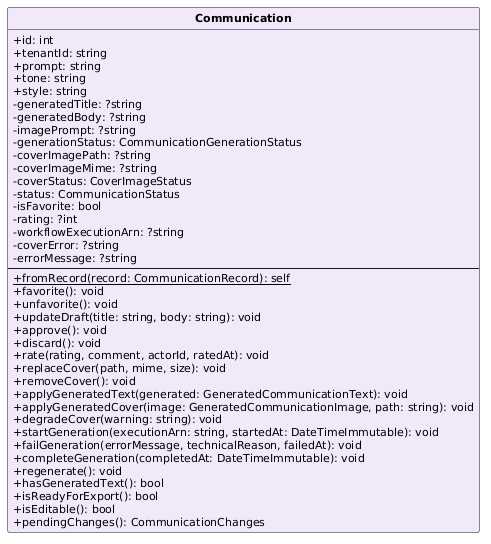

The diagram above was rendered by PlantUML. Its source (embedded in the PNG):
@startuml
skinparam classAttributeIconSize 0
skinparam classFontStyle bold
skinparam classFontSize 13
skinparam classAttributeFontSize 11
skinparam shadowing false
hide circle
class Communication #F1E8FA {
  +id: int
  +tenantId: string
  +prompt: string
  +tone: string
  +style: string
  -generatedTitle: ?string
  -generatedBody: ?string
  -imagePrompt: ?string
  -generationStatus: CommunicationGenerationStatus
  -coverImagePath: ?string
  -coverImageMime: ?string
  -coverStatus: CoverImageStatus
  -status: CommunicationStatus
  -isFavorite: bool
  -rating: ?int
  -workflowExecutionArn: ?string
  -coverError: ?string
  -errorMessage: ?string
  --
  {static} +fromRecord(record: CommunicationRecord): self
  +favorite(): void
  +unfavorite(): void
  +updateDraft(title: string, body: string): void
  +approve(): void
  +discard(): void
  +rate(rating, comment, actorId, ratedAt): void
  +replaceCover(path, mime, size): void
  +removeCover(): void
  +applyGeneratedText(generated: GeneratedCommunicationText): void
  +applyGeneratedCover(image: GeneratedCommunicationImage, path: string): void
  +degradeCover(warning: string): void
  +startGeneration(executionArn: string, startedAt: DateTimeImmutable): void
  +failGeneration(errorMessage, technicalReason, failedAt): void
  +completeGeneration(completedAt: DateTimeImmutable): void
  +regenerate(): void
  +hasGeneratedText(): bool
  +isReadyForExport(): bool
  +isEditable(): bool
  +pendingChanges(): CommunicationChanges
}
@enduml